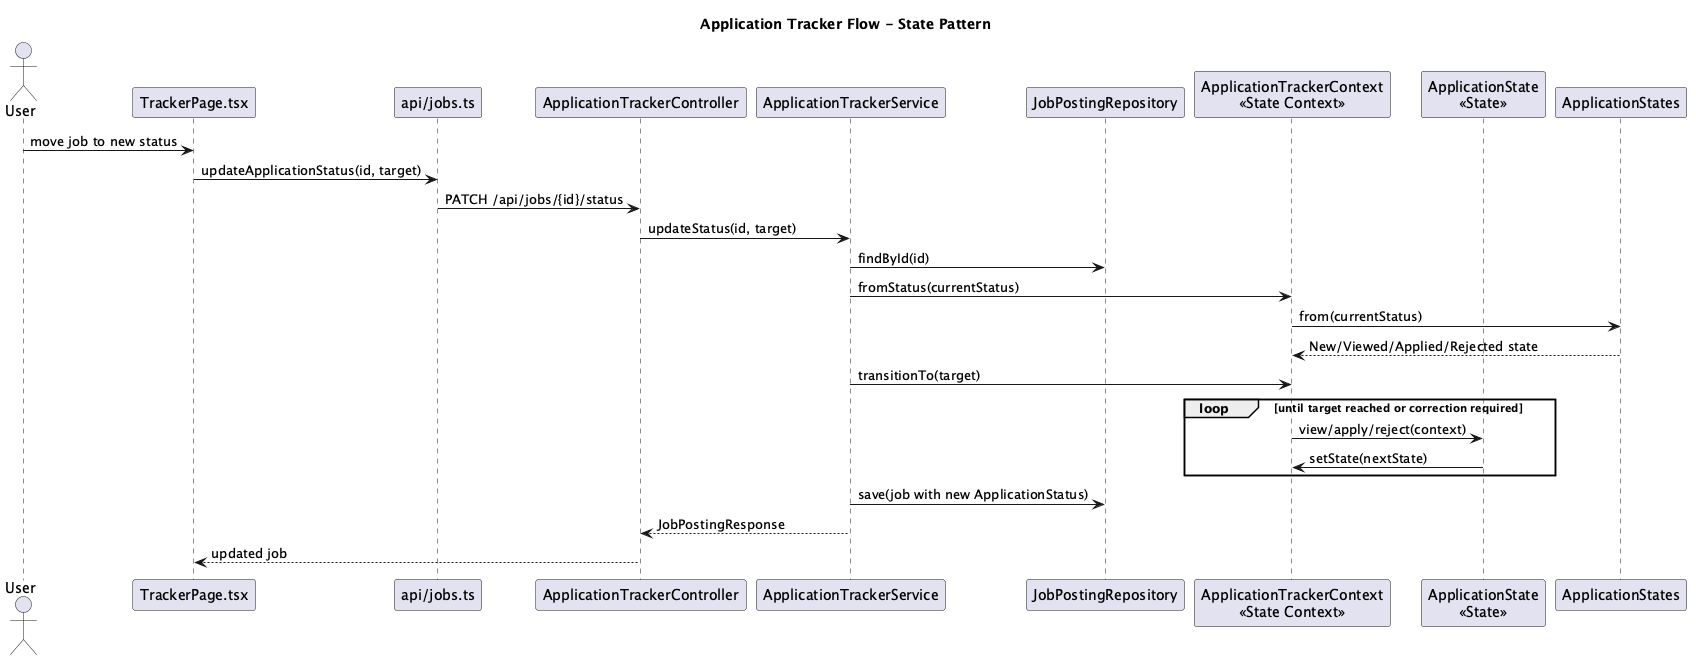

The diagram above was rendered by PlantUML. Its source (embedded in the PNG):
@startuml NextOffer_Tracker_State_Sequence
title Application Tracker Flow - State Pattern
actor User
participant "TrackerPage.tsx" as TrackerPage
participant "api/jobs.ts" as ApiJobs
participant "ApplicationTrackerController" as Controller
participant "ApplicationTrackerService" as Service
participant "JobPostingRepository" as JobRepo
participant "ApplicationTrackerContext\n<<State Context>>" as Context
participant "ApplicationState\n<<State>>" as State
participant "ApplicationStates" as States

User -> TrackerPage : move job to new status
TrackerPage -> ApiJobs : updateApplicationStatus(id, target)
ApiJobs -> Controller : PATCH /api/jobs/{id}/status
Controller -> Service : updateStatus(id, target)
Service -> JobRepo : findById(id)
Service -> Context : fromStatus(currentStatus)
Context -> States : from(currentStatus)
States --> Context : New/Viewed/Applied/Rejected state
Service -> Context : transitionTo(target)
loop until target reached or correction required
  Context -> State : view/apply/reject(context)
  State -> Context : setState(nextState)
end
Service -> JobRepo : save(job with new ApplicationStatus)
Service --> Controller : JobPostingResponse
Controller --> TrackerPage : updated job
@enduml